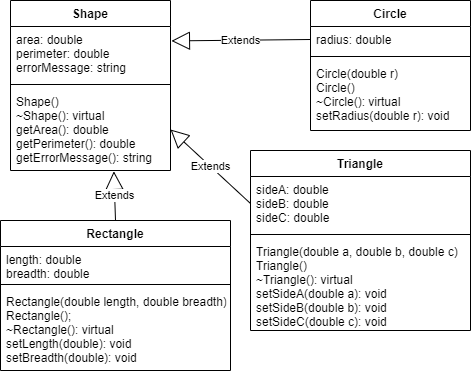

The diagram above was exported from draw.io. Its source (the exported page's mxGraphModel, read from the mxfile embedded in the PNG):
<mxGraphModel dx="965" dy="689" grid="1" gridSize="10" guides="1" tooltips="1" connect="1" arrows="1" fold="1" page="1" pageScale="1" pageWidth="850" pageHeight="1100" math="0" shadow="0">
  <root>
    <mxCell id="0" />
    <mxCell id="1" parent="0" />
    <mxCell id="RBInXuCa1EAZhOUMRDhL-1" value="Shape" style="swimlane;fontStyle=1;align=center;verticalAlign=top;childLayout=stackLayout;horizontal=1;startSize=26;horizontalStack=0;resizeParent=1;resizeParentMax=0;resizeLast=0;collapsible=1;marginBottom=0;" vertex="1" parent="1">
      <mxGeometry x="190" y="210" width="160" height="170" as="geometry" />
    </mxCell>
    <mxCell id="RBInXuCa1EAZhOUMRDhL-2" value="area: double&#10;perimeter: double&#10;errorMessage: string" style="text;strokeColor=none;fillColor=none;align=left;verticalAlign=top;spacingLeft=4;spacingRight=4;overflow=hidden;rotatable=0;points=[[0,0.5],[1,0.5]];portConstraint=eastwest;" vertex="1" parent="RBInXuCa1EAZhOUMRDhL-1">
      <mxGeometry y="26" width="160" height="54" as="geometry" />
    </mxCell>
    <mxCell id="RBInXuCa1EAZhOUMRDhL-3" value="" style="line;strokeWidth=1;fillColor=none;align=left;verticalAlign=middle;spacingTop=-1;spacingLeft=3;spacingRight=3;rotatable=0;labelPosition=right;points=[];portConstraint=eastwest;" vertex="1" parent="RBInXuCa1EAZhOUMRDhL-1">
      <mxGeometry y="80" width="160" height="8" as="geometry" />
    </mxCell>
    <mxCell id="RBInXuCa1EAZhOUMRDhL-4" value="Shape()&#10;~Shape(): virtual &#10;getArea(): double &#10;getPerimeter(): double &#10;getErrorMessage(): string " style="text;strokeColor=none;fillColor=none;align=left;verticalAlign=top;spacingLeft=4;spacingRight=4;overflow=hidden;rotatable=0;points=[[0,0.5],[1,0.5]];portConstraint=eastwest;" vertex="1" parent="RBInXuCa1EAZhOUMRDhL-1">
      <mxGeometry y="88" width="160" height="82" as="geometry" />
    </mxCell>
    <mxCell id="RBInXuCa1EAZhOUMRDhL-5" value="Rectangle" style="swimlane;fontStyle=1;align=center;verticalAlign=top;childLayout=stackLayout;horizontal=1;startSize=26;horizontalStack=0;resizeParent=1;resizeParentMax=0;resizeLast=0;collapsible=1;marginBottom=0;" vertex="1" parent="1">
      <mxGeometry x="180" y="430" width="230" height="150" as="geometry">
        <mxRectangle x="360" y="270" width="90" height="26" as="alternateBounds" />
      </mxGeometry>
    </mxCell>
    <mxCell id="RBInXuCa1EAZhOUMRDhL-6" value="length: double&#10;breadth: double" style="text;strokeColor=none;fillColor=none;align=left;verticalAlign=top;spacingLeft=4;spacingRight=4;overflow=hidden;rotatable=0;points=[[0,0.5],[1,0.5]];portConstraint=eastwest;" vertex="1" parent="RBInXuCa1EAZhOUMRDhL-5">
      <mxGeometry y="26" width="230" height="34" as="geometry" />
    </mxCell>
    <mxCell id="RBInXuCa1EAZhOUMRDhL-7" value="" style="line;strokeWidth=1;fillColor=none;align=left;verticalAlign=middle;spacingTop=-1;spacingLeft=3;spacingRight=3;rotatable=0;labelPosition=right;points=[];portConstraint=eastwest;" vertex="1" parent="RBInXuCa1EAZhOUMRDhL-5">
      <mxGeometry y="60" width="230" height="8" as="geometry" />
    </mxCell>
    <mxCell id="RBInXuCa1EAZhOUMRDhL-8" value="Rectangle(double length, double breadth)&#10;&#09;&#09;Rectangle();&#10;~Rectangle(): virtual &#10;setLength(double): void &#10;setBreadth(double): void " style="text;strokeColor=none;fillColor=none;align=left;verticalAlign=top;spacingLeft=4;spacingRight=4;overflow=hidden;rotatable=0;points=[[0,0.5],[1,0.5]];portConstraint=eastwest;" vertex="1" parent="RBInXuCa1EAZhOUMRDhL-5">
      <mxGeometry y="68" width="230" height="82" as="geometry" />
    </mxCell>
    <mxCell id="RBInXuCa1EAZhOUMRDhL-9" value="Circle" style="swimlane;fontStyle=1;align=center;verticalAlign=top;childLayout=stackLayout;horizontal=1;startSize=26;horizontalStack=0;resizeParent=1;resizeParentMax=0;resizeLast=0;collapsible=1;marginBottom=0;" vertex="1" parent="1">
      <mxGeometry x="490" y="210" width="160" height="130" as="geometry" />
    </mxCell>
    <mxCell id="RBInXuCa1EAZhOUMRDhL-10" value="radius: double" style="text;strokeColor=none;fillColor=none;align=left;verticalAlign=top;spacingLeft=4;spacingRight=4;overflow=hidden;rotatable=0;points=[[0,0.5],[1,0.5]];portConstraint=eastwest;" vertex="1" parent="RBInXuCa1EAZhOUMRDhL-9">
      <mxGeometry y="26" width="160" height="26" as="geometry" />
    </mxCell>
    <mxCell id="RBInXuCa1EAZhOUMRDhL-11" value="" style="line;strokeWidth=1;fillColor=none;align=left;verticalAlign=middle;spacingTop=-1;spacingLeft=3;spacingRight=3;rotatable=0;labelPosition=right;points=[];portConstraint=eastwest;" vertex="1" parent="RBInXuCa1EAZhOUMRDhL-9">
      <mxGeometry y="52" width="160" height="8" as="geometry" />
    </mxCell>
    <mxCell id="RBInXuCa1EAZhOUMRDhL-12" value="Circle(double r)&#10;&#09;&#09;Circle()&#10;~Circle(): virtual &#10;setRadius(double r): void " style="text;strokeColor=none;fillColor=none;align=left;verticalAlign=top;spacingLeft=4;spacingRight=4;overflow=hidden;rotatable=0;points=[[0,0.5],[1,0.5]];portConstraint=eastwest;" vertex="1" parent="RBInXuCa1EAZhOUMRDhL-9">
      <mxGeometry y="60" width="160" height="70" as="geometry" />
    </mxCell>
    <mxCell id="RBInXuCa1EAZhOUMRDhL-13" value="Triangle" style="swimlane;fontStyle=1;align=center;verticalAlign=top;childLayout=stackLayout;horizontal=1;startSize=26;horizontalStack=0;resizeParent=1;resizeParentMax=0;resizeLast=0;collapsible=1;marginBottom=0;" vertex="1" parent="1">
      <mxGeometry x="430" y="360" width="220" height="180" as="geometry" />
    </mxCell>
    <mxCell id="RBInXuCa1EAZhOUMRDhL-14" value="sideA: double&#10;sideB: double&#10;sideC: double" style="text;strokeColor=none;fillColor=none;align=left;verticalAlign=top;spacingLeft=4;spacingRight=4;overflow=hidden;rotatable=0;points=[[0,0.5],[1,0.5]];portConstraint=eastwest;" vertex="1" parent="RBInXuCa1EAZhOUMRDhL-13">
      <mxGeometry y="26" width="220" height="54" as="geometry" />
    </mxCell>
    <mxCell id="RBInXuCa1EAZhOUMRDhL-15" value="" style="line;strokeWidth=1;fillColor=none;align=left;verticalAlign=middle;spacingTop=-1;spacingLeft=3;spacingRight=3;rotatable=0;labelPosition=right;points=[];portConstraint=eastwest;" vertex="1" parent="RBInXuCa1EAZhOUMRDhL-13">
      <mxGeometry y="80" width="220" height="8" as="geometry" />
    </mxCell>
    <mxCell id="RBInXuCa1EAZhOUMRDhL-16" value="Triangle(double a, double b, double c)&#10;&#09;&#09;Triangle()&#10;~Triangle(): virtual &#10;setSideA(double a): void &#10;setSideB(double b): void &#10;setSideC(double c): void " style="text;strokeColor=none;fillColor=none;align=left;verticalAlign=top;spacingLeft=4;spacingRight=4;overflow=hidden;rotatable=0;points=[[0,0.5],[1,0.5]];portConstraint=eastwest;" vertex="1" parent="RBInXuCa1EAZhOUMRDhL-13">
      <mxGeometry y="88" width="220" height="92" as="geometry" />
    </mxCell>
    <mxCell id="RBInXuCa1EAZhOUMRDhL-17" value="Extends" style="endArrow=block;endSize=16;endFill=0;html=1;rounded=0;exitX=0;exitY=0.5;exitDx=0;exitDy=0;entryX=1;entryY=0.5;entryDx=0;entryDy=0;" edge="1" parent="1" source="RBInXuCa1EAZhOUMRDhL-14" target="RBInXuCa1EAZhOUMRDhL-4">
      <mxGeometry width="160" relative="1" as="geometry">
        <mxPoint x="140" y="390" as="sourcePoint" />
        <mxPoint x="300" y="390" as="targetPoint" />
      </mxGeometry>
    </mxCell>
    <mxCell id="RBInXuCa1EAZhOUMRDhL-18" value="Extends" style="endArrow=block;endSize=16;endFill=0;html=1;rounded=0;exitX=0.5;exitY=0;exitDx=0;exitDy=0;entryX=0.646;entryY=1.01;entryDx=0;entryDy=0;entryPerimeter=0;" edge="1" parent="1" source="RBInXuCa1EAZhOUMRDhL-5" target="RBInXuCa1EAZhOUMRDhL-4">
      <mxGeometry width="160" relative="1" as="geometry">
        <mxPoint x="310" y="610" as="sourcePoint" />
        <mxPoint x="470" y="610" as="targetPoint" />
      </mxGeometry>
    </mxCell>
    <mxCell id="RBInXuCa1EAZhOUMRDhL-19" value="Extends" style="endArrow=block;endSize=16;endFill=0;html=1;rounded=0;exitX=0;exitY=0.5;exitDx=0;exitDy=0;entryX=1.006;entryY=0.267;entryDx=0;entryDy=0;entryPerimeter=0;" edge="1" parent="1" source="RBInXuCa1EAZhOUMRDhL-10" target="RBInXuCa1EAZhOUMRDhL-2">
      <mxGeometry width="160" relative="1" as="geometry">
        <mxPoint x="360" y="630" as="sourcePoint" />
        <mxPoint x="520" y="630" as="targetPoint" />
      </mxGeometry>
    </mxCell>
  </root>
</mxGraphModel>